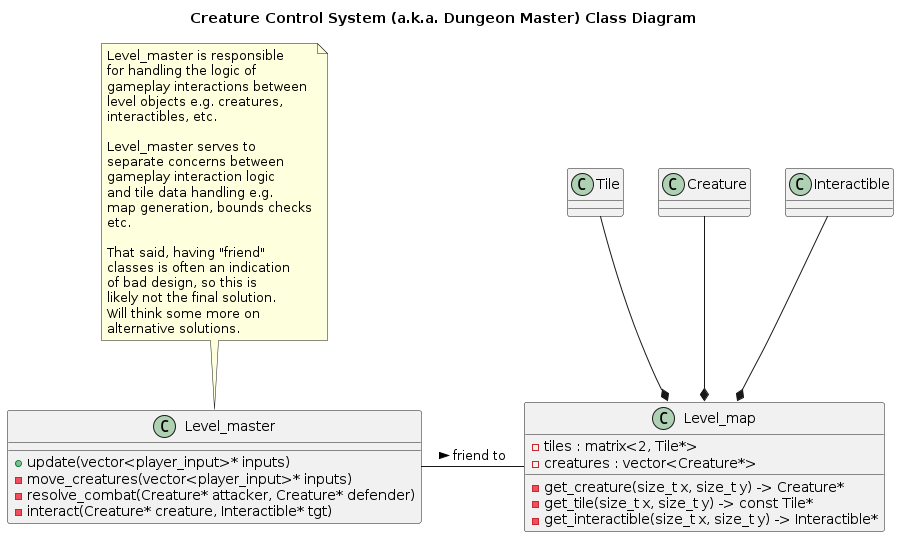

The diagram above was rendered by PlantUML. Its source (embedded in the PNG):
@startuml
Title Creature Control System (a.k.a. Dungeon Master) Class Diagram

class Level_map {
- tiles : matrix<2, Tile*>
- creatures : vector<Creature*>
- get_creature(size_t x, size_t y) -> Creature*
- get_tile(size_t x, size_t y) -> const Tile*
- get_interactible(size_t x, size_t y) -> Interactible*
}

class Level_master {
+ update(vector<player_input>* inputs)
- move_creatures(vector<player_input>* inputs)
- resolve_combat(Creature* attacker, Creature* defender)
- interact(Creature* creature, Interactible* tgt)
}
note top of Level_master
    Level_master is responsible
    for handling the logic of
    gameplay interactions between
    level objects e.g. creatures,
    interactibles, etc.

    Level_master serves to
    separate concerns between
    gameplay interaction logic
    and tile data handling e.g.
    map generation, bounds checks
    etc.

    That said, having "friend"
    classes is often an indication
    of bad design, so this is
    likely not the final solution.
    Will think some more on
    alternative solutions.
end note

Level_master - Level_map : friend to >
Tile --* Level_map
Creature --* Level_map
Interactible --* Level_map
@enduml